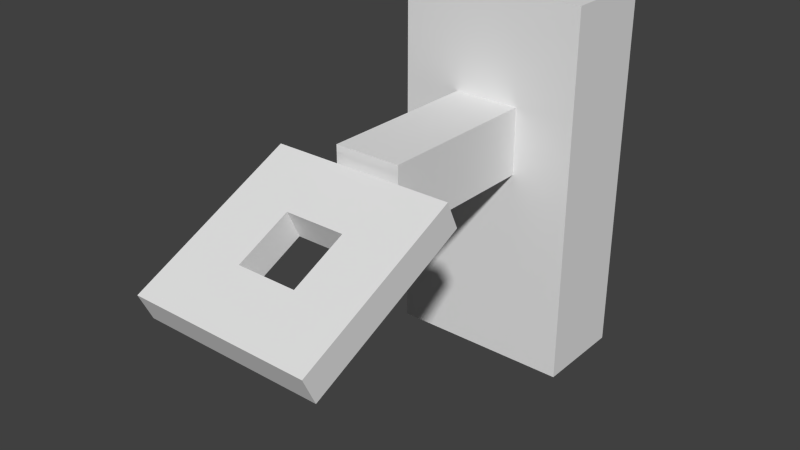 # Source: tripwire2.blend  (saved by Blender 2.76.0; exported with 4.5.12 LTS)
import bpy
from mathutils import Matrix  # noqa: F401  (used for matrix-valued properties, if any)

bpy.ops.wm.read_factory_settings(use_empty=True)
scene = bpy.context.scene
scene.name = 'Scene'

# ---- collections
col_collection_1 = bpy.data.collections.new('Collection 1'); scene.collection.children.link(col_collection_1)

# ---- world
world_world = bpy.data.worlds.new('World'); scene.world = world_world
world_world.color = (0.05088, 0.05088, 0.05088)
world_world.use_sun_shadow = False
world_world.sun_shadow_jitter_overblur = 0.0
world_world.cycles.sampling_method = 'MANUAL'
world_world.cycles.sample_map_resolution = 256

# ---- meshes
me_cube = bpy.data.meshes.new('Cube')
me_cube.from_pydata([(-1.0, -1.0, -1.0), (-1.0, -1.0, 1.0), (-1.0, 1.0, -1.0), (-1.0, 1.0, 1.0), (1.0, -1.0, -1.0), (1.0, -1.0, 1.0), (1.0, 1.0, -1.0), (1.0, 1.0, 1.0)], [], [(1, 3, 2, 0), (3, 7, 6, 2), (7, 5, 4, 6), (5, 1, 0, 4), (0, 2, 6, 4), (5, 7, 3, 1)])
_uv = me_cube.uv_layers.new(name='UVMap')
_uv.uv.foreach_set('vector', [0.4375, 0.4375, 0.3125, 0.4375, 0.3125, 0.125, 0.4375, 0.125, 0.5625, 0.875, 0.4375, 0.875, 0.4375, 0.5625, 0.5625, 0.5625, 0.5625, 0.125, 0.6875, 0.125, 0.6875, 0.4375, 0.5625, 0.4375, 0.4375, 0.125, 0.5625, 0.125, 0.5625, 0.4375, 0.4375, 0.4375, 0.4375, 0.4375, 0.5625, 0.4375, 0.5625, 0.5625, 0.4375, 0.5625, 0.5625, 0.0, 0.6875, 0.0, 0.6875, 0.125, 0.5625, 0.125])
me_cube.use_remesh_preserve_volume = False
me_cube.use_remesh_preserve_attributes = False
me_cube.use_mirror_vertex_groups = False
me_cube.update()
me_plane_002 = bpy.data.meshes.new('Plane.002')
me_plane_002.from_pydata([(-0.375, -0.375, 0.0625), (-0.125, -0.125, 0.0625), (0.375, -0.125, 0.0625), (0.375, 0.125, 0.0625), (0.375, 0.375, 0.0625), (0.125, 0.125, 0.0625), (-0.375, 0.375, 0.0625), (-0.375, 0.125, 0.0625), (-0.125, 0.125, 0.0625), (0.125, -0.125, 0.0625), (0.375, -0.375, 0.0625), (-0.375, -0.375, 0.0), (-0.375, -0.125, 0.0), (0.375, -0.375, 0.0), (-0.375, -0.125, 0.0625), (0.125, -0.125, 0.0), (-0.125, 0.125, 0.0), (-0.375, 0.125, 0.0), (-0.375, 0.375, 0.0), (0.375, 0.125, 0.0), (0.125, 0.125, 0.0), (0.375, 0.375, 0.0), (0.375, -0.125, 0.0), (-0.125, -0.125, 0.0)], [], [(19, 20, 5, 3), (17, 12, 14, 7), (13, 22, 2, 10), (4, 6, 7, 3), (12, 23, 1, 14), (16, 23, 12, 17), (22, 13, 11, 12), (21, 19, 17, 18), (3, 5, 9, 2), (8, 7, 14, 1), (23, 16, 8, 1), (21, 18, 6, 4), (12, 11, 0, 14), (15, 22, 2, 9), (16, 17, 7, 8), (20, 15, 9, 5), (19, 21, 4, 3), (11, 13, 10, 0), (18, 17, 7, 6), (22, 19, 3, 2), (22, 12, 14, 2), (2, 14, 0, 10), (17, 19, 3, 7), (19, 22, 15, 20)])
_uv = me_plane_002.uv_layers.new(name='UVMap')
_uv.uv.foreach_set('vector', [0.75, 0.375, 0.875, 0.375, 0.875, 0.3125, 0.75, 0.3125, 0.3125, 0.5625, 0.3125, 0.6875, 0.375, 0.6875, 0.375, 0.5625, 0.3125, 0.4375, 0.4375, 0.4375, 0.4375, 0.5, 0.3125, 0.5, 0.3125, 0.4375, 0.6875, 0.4375, 0.6875, 0.5625, 0.3125, 0.5625, 0.75, 0.3125, 0.875, 0.3125, 0.875, 0.25, 0.75, 0.25, 0.6875, 0.5625, 0.5625, 0.5625, 0.5625, 0.6875, 0.6875, 0.6875, 0.3125, 0.5625, 0.3125, 0.4375, 0.6875, 0.4375, 0.6875, 0.5625, 0.3125, 0.8125, 0.3125, 0.6875, 0.6875, 0.6875, 0.6875, 0.8125, 0.6875, 0.5625, 0.6875, 0.6875, 0.5625, 0.6875, 0.5625, 0.5625, 0.3125, 0.6875, 0.3125, 0.5625, 0.4375, 0.5625, 0.4375, 0.6875, 0.3125, 0.5625, 0.3125, 0.6875, 0.375, 0.6875, 0.375, 0.5625, 0.3125, 0.5, 0.6875, 0.5, 0.6875, 0.4375, 0.3125, 0.4375, 0.5625, 0.4375, 0.6875, 0.4375, 0.6875, 0.5, 0.5625, 0.5, 0.625, 0.3125, 0.625, 0.375, 0.75, 0.375, 0.75, 0.3125, 0.75, 0.25, 0.625, 0.25, 0.625, 0.3125, 0.75, 0.3125, 0.5625, 0.5625, 0.5625, 0.6875, 0.625, 0.6875, 0.625, 0.5625, 0.5625, 0.75, 0.6875, 0.75, 0.6875, 0.8125, 0.5625, 0.8125, 0.3125, 0.8125, 0.6875, 0.8125, 0.6875, 0.75, 0.3125, 0.75, 0.3125, 0.75, 0.4375, 0.75, 0.4375, 0.8125, 0.3125, 0.8125, 0.6875, 0.6875, 0.6875, 0.5625, 0.625, 0.5625, 0.625, 0.6875, 0.5625, 0.5, 0.4375, 0.5, 0.4375, 0.5625, 0.5625, 0.5625, 0.3125, 0.6875, 0.6875, 0.6875, 0.6875, 0.8125, 0.3125, 0.8125, 0.4375, 0.6875, 0.5625, 0.6875, 0.5625, 0.75, 0.4375, 0.75, 0.3125, 0.6875, 0.3125, 0.5625, 0.4375, 0.5625, 0.4375, 0.6875])
me_plane_002.use_remesh_preserve_volume = False
me_plane_002.use_remesh_preserve_attributes = False
me_plane_002.use_mirror_vertex_groups = False
me_plane_002.update()
me_cube_002 = bpy.data.meshes.new('Cube.002')
me_cube_002.from_pydata([(-1.0, -1.0, -1.0), (-1.0, -1.0, 1.0), (-1.0, 1.0, -1.0), (-1.0, 1.0, 1.0), (1.0, -1.0, -1.0), (1.0, -1.0, 1.0), (1.0, 1.0, -1.0), (1.0, 1.0, 1.0)], [], [(1, 3, 2, 0), (3, 7, 6, 2), (7, 5, 4, 6), (5, 1, 0, 4), (0, 2, 6, 4), (5, 7, 3, 1)])
_uv = me_cube_002.uv_layers.new(name='UVMap')
_uv.uv.foreach_set('vector', [1.0, 0.5625, 0.875, 0.5625, 0.875, 0.0625, 1.0, 0.0625, 0.625, 0.5625, 0.375, 0.5625, 0.375, 0.0625, 0.625, 0.0625, 0.125, 0.5625, 0.0, 0.5625, 0.0, 0.0625, 0.125, 0.0625, 0.625, 0.5625, 0.375, 0.5625, 0.375, 0.0625, 0.625, 0.0625, 0.375, 0.875, 0.375, 1.0, 0.625, 1.0, 0.625, 0.875, 0.375, 1.0, 0.375, 0.875, 0.625, 0.875, 0.625, 1.0])
me_cube_002.use_remesh_preserve_volume = False
me_cube_002.use_remesh_preserve_attributes = False
me_cube_002.use_mirror_vertex_groups = False
me_cube_002.update()

# ---- objects
ob_oak_lever = bpy.data.objects.new('oak_lever', me_cube)
ob_vox = bpy.data.objects.new('vox', me_plane_002)
ob_oak_holder = bpy.data.objects.new('oak_holder', me_cube_002)

# ---- transforms, parenting, visibility, modifiers, constraints
ob_oak_lever.location = (1.525e-09, 0.263, -0.1223)
ob_oak_lever.rotation_euler = (1.571, 0.0, -6.283)
ob_oak_lever.scale = (0.04522, 0.04522, 0.1131)
ob_oak_lever.lineart.crease_threshold = 0.0
ob_vox.location = (3.365e-08, 0.0438, -0.1824)
ob_vox.rotation_euler = (0.4363, 1.701e-16, -6.283)
ob_vox.scale = (0.3276, 0.3276, 0.6553)
ob_vox.lineart.crease_threshold = 0.0
ob_oak_holder.location = (-2.372e-08, 0.4371, -0.1873)
ob_oak_holder.rotation_euler = (0.0, 0.0, -6.283)
ob_oak_holder.scale = (0.1256, 0.0628, 0.2512)
ob_oak_holder.lineart.crease_threshold = 0.0

# ---- collection membership
col_collection_1.objects.link(ob_oak_lever)
col_collection_1.objects.link(ob_vox)
col_collection_1.objects.link(ob_oak_holder)

# ---- scene / render settings (as saved in the file)
scene.frame_start = 1; scene.frame_end = 250; scene.frame_set(1)
scene.render.engine = 'BLENDER_EEVEE_NEXT'
scene.render.resolution_percentage = 50
scene.render.dither_intensity = 0.0
scene.cycles.use_denoising = False
scene.cycles.samples = 10
scene.cycles.sampling_pattern = 'TABULATED_SOBOL'
scene.cycles.light_sampling_threshold = 0.0
scene.cycles.use_adaptive_sampling = False
scene.cycles.use_light_tree = False
scene.cycles.blur_glossy = 0.0
scene.cycles.pixel_filter_type = 'GAUSSIAN'
scene.cycles.sample_clamp_indirect = 0.0
scene.view_settings.view_transform = 'Standard'
bpy.context.view_layer.update()

# ---- added for rendering (the .blend has no active camera and no usable light): camera, sun
cam_auto = bpy.data.cameras.new('AutoCamera')
cam_auto.lens = 50.0
cam_auto.sensor_width = 36.0
cam_auto.clip_end = 1000.0
ob_auto_camera = bpy.data.objects.new('AutoCamera', cam_auto)
scene.collection.objects.link(ob_auto_camera)
ob_auto_camera.location = (0.750162, -0.692701, 0.4128)
ob_auto_camera.rotation_euler = (1.09748, -7.21219e-08, 0.694738)
scene.camera = ob_auto_camera
light_auto_sun = bpy.data.lights.new('AutoSun', 'SUN')
light_auto_sun.energy = 3.0
light_auto_sun.angle = 0.0523599
ob_auto_sun = bpy.data.objects.new('AutoSun', light_auto_sun)
scene.collection.objects.link(ob_auto_sun)
ob_auto_sun.rotation_euler = (0.872665, 0.174533, 0.523599)
bpy.context.view_layer.update()
